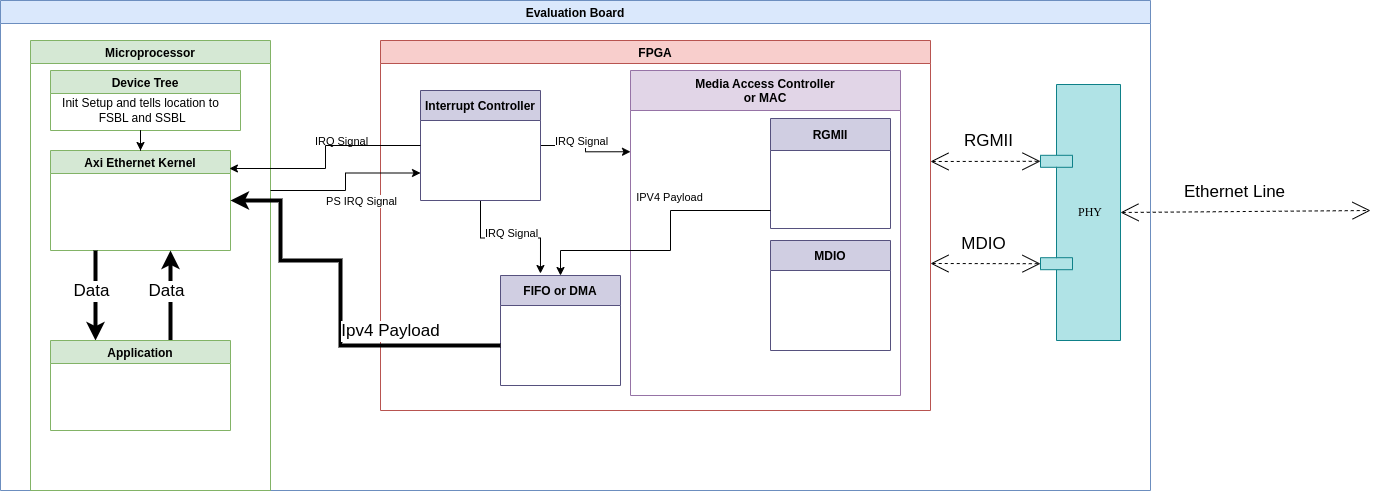

The diagram above was exported from draw.io. Its source (the exported page's mxGraphModel, read from the mxfile embedded in the PNG):
<mxGraphModel dx="1360" dy="714" grid="1" gridSize="10" guides="1" tooltips="1" connect="1" arrows="1" fold="1" page="1" pageScale="1" pageWidth="1100" pageHeight="850" background="none" math="0" shadow="0">
  <root>
    <mxCell id="0" />
    <mxCell id="1" parent="0" />
    <mxCell id="VEf9CVFgHR7ZnU556vHy-49" style="edgeStyle=none;rounded=0;html=1;dashed=1;labelBackgroundColor=none;startArrow=open;startFill=0;startSize=16;endArrow=open;endFill=0;endSize=16;fontFamily=Verdana;fontSize=12;targetPerimeterSpacing=16;sourcePerimeterSpacing=8;exitX=1;exitY=0.5;exitDx=0;exitDy=0;" parent="1" source="39150e848f15840c-10" edge="1">
      <mxGeometry relative="1" as="geometry">
        <mxPoint x="980" y="180" as="sourcePoint" />
        <mxPoint x="1390" y="360" as="targetPoint" />
      </mxGeometry>
    </mxCell>
    <mxCell id="VEf9CVFgHR7ZnU556vHy-50" value="Ethernet Line" style="edgeLabel;html=1;align=center;verticalAlign=middle;resizable=0;points=[];fontSize=17;" parent="VEf9CVFgHR7ZnU556vHy-49" vertex="1" connectable="0">
      <mxGeometry x="-0.2" y="3" relative="1" as="geometry">
        <mxPoint x="14" y="-17" as="offset" />
      </mxGeometry>
    </mxCell>
    <mxCell id="VEf9CVFgHR7ZnU556vHy-53" value="Evaluation Board" style="swimlane;fillColor=#dae8fc;strokeColor=#6c8ebf;" parent="1" vertex="1">
      <mxGeometry x="20" y="150" width="1150" height="490" as="geometry" />
    </mxCell>
    <mxCell id="VEf9CVFgHR7ZnU556vHy-54" value="FPGA" style="swimlane;fillColor=#f8cecc;strokeColor=#b85450;" parent="VEf9CVFgHR7ZnU556vHy-53" vertex="1">
      <mxGeometry x="380" y="40" width="550" height="370" as="geometry" />
    </mxCell>
    <mxCell id="VEf9CVFgHR7ZnU556vHy-55" value="Media Access Controller&#10;or MAC" style="swimlane;fillColor=#e1d5e7;strokeColor=#9673a6;startSize=40;" parent="VEf9CVFgHR7ZnU556vHy-54" vertex="1">
      <mxGeometry x="250" y="30" width="270" height="325" as="geometry" />
    </mxCell>
    <mxCell id="VEf9CVFgHR7ZnU556vHy-66" value="RGMII" style="swimlane;fillColor=#d0cee2;strokeColor=#56517e;startSize=32;" parent="VEf9CVFgHR7ZnU556vHy-55" vertex="1">
      <mxGeometry x="140" y="48" width="120" height="110" as="geometry" />
    </mxCell>
    <mxCell id="VEf9CVFgHR7ZnU556vHy-68" value="MDIO" style="swimlane;fillColor=#d0cee2;strokeColor=#56517e;startSize=30;" parent="VEf9CVFgHR7ZnU556vHy-55" vertex="1">
      <mxGeometry x="140" y="170" width="120" height="110" as="geometry" />
    </mxCell>
    <mxCell id="VEf9CVFgHR7ZnU556vHy-74" value="FIFO or DMA" style="swimlane;fillColor=#d0cee2;strokeColor=#56517e;startSize=30;" parent="VEf9CVFgHR7ZnU556vHy-54" vertex="1">
      <mxGeometry x="120" y="235" width="120" height="110" as="geometry" />
    </mxCell>
    <mxCell id="VEf9CVFgHR7ZnU556vHy-76" style="edgeStyle=orthogonalEdgeStyle;rounded=0;orthogonalLoop=1;jettySize=auto;html=1;entryX=0.5;entryY=0;entryDx=0;entryDy=0;" parent="VEf9CVFgHR7ZnU556vHy-54" source="VEf9CVFgHR7ZnU556vHy-66" target="VEf9CVFgHR7ZnU556vHy-74" edge="1">
      <mxGeometry relative="1" as="geometry">
        <Array as="points">
          <mxPoint x="290" y="170" />
          <mxPoint x="290" y="210" />
          <mxPoint x="180" y="210" />
        </Array>
      </mxGeometry>
    </mxCell>
    <mxCell id="VEf9CVFgHR7ZnU556vHy-77" value="IPV4 Payload" style="edgeLabel;html=1;align=center;verticalAlign=middle;resizable=0;points=[];" parent="VEf9CVFgHR7ZnU556vHy-76" vertex="1" connectable="0">
      <mxGeometry x="-0.2549" y="-4" relative="1" as="geometry">
        <mxPoint x="2" y="-16" as="offset" />
      </mxGeometry>
    </mxCell>
    <mxCell id="2QFcbhSZ0BTGam4deY2Y-8" style="edgeStyle=orthogonalEdgeStyle;rounded=0;orthogonalLoop=1;jettySize=auto;html=1;exitX=1;exitY=0.5;exitDx=0;exitDy=0;entryX=0;entryY=0.25;entryDx=0;entryDy=0;" edge="1" parent="VEf9CVFgHR7ZnU556vHy-54" source="2QFcbhSZ0BTGam4deY2Y-7" target="VEf9CVFgHR7ZnU556vHy-55">
      <mxGeometry relative="1" as="geometry">
        <mxPoint x="220" y="105" as="targetPoint" />
      </mxGeometry>
    </mxCell>
    <mxCell id="2QFcbhSZ0BTGam4deY2Y-9" style="edgeStyle=orthogonalEdgeStyle;rounded=0;orthogonalLoop=1;jettySize=auto;html=1;entryX=0.333;entryY=-0.018;entryDx=0;entryDy=0;entryPerimeter=0;" edge="1" parent="VEf9CVFgHR7ZnU556vHy-54" source="2QFcbhSZ0BTGam4deY2Y-7" target="VEf9CVFgHR7ZnU556vHy-74">
      <mxGeometry relative="1" as="geometry" />
    </mxCell>
    <mxCell id="2QFcbhSZ0BTGam4deY2Y-13" value="IRQ Signal" style="edgeLabel;html=1;align=center;verticalAlign=middle;resizable=0;points=[];" vertex="1" connectable="0" parent="2QFcbhSZ0BTGam4deY2Y-9">
      <mxGeometry x="0.2404" y="-2" relative="1" as="geometry">
        <mxPoint x="-14" y="-7" as="offset" />
      </mxGeometry>
    </mxCell>
    <mxCell id="2QFcbhSZ0BTGam4deY2Y-7" value="Interrupt Controller" style="swimlane;fillColor=#d0cee2;strokeColor=#56517e;startSize=30;" vertex="1" parent="VEf9CVFgHR7ZnU556vHy-54">
      <mxGeometry x="40" y="50" width="120" height="110" as="geometry" />
    </mxCell>
    <mxCell id="2QFcbhSZ0BTGam4deY2Y-14" value="IRQ Signal" style="edgeLabel;html=1;align=center;verticalAlign=middle;resizable=0;points=[];" vertex="1" connectable="0" parent="VEf9CVFgHR7ZnU556vHy-54">
      <mxGeometry x="200" y="100" as="geometry" />
    </mxCell>
    <mxCell id="VEf9CVFgHR7ZnU556vHy-57" value="Microprocessor" style="swimlane;fillColor=#d5e8d4;strokeColor=#82b366;" parent="VEf9CVFgHR7ZnU556vHy-53" vertex="1">
      <mxGeometry x="30" y="40" width="240" height="450" as="geometry" />
    </mxCell>
    <mxCell id="2QFcbhSZ0BTGam4deY2Y-1" value="Axi Ethernet Kernel" style="swimlane;fillColor=#d5e8d4;strokeColor=#82b366;" vertex="1" parent="VEf9CVFgHR7ZnU556vHy-57">
      <mxGeometry x="20" y="110" width="180" height="100" as="geometry" />
    </mxCell>
    <mxCell id="2QFcbhSZ0BTGam4deY2Y-2" style="edgeStyle=orthogonalEdgeStyle;rounded=0;orthogonalLoop=1;jettySize=auto;html=1;fontSize=16;strokeWidth=4;exitX=0.25;exitY=1;exitDx=0;exitDy=0;" edge="1" parent="VEf9CVFgHR7ZnU556vHy-57" source="2QFcbhSZ0BTGam4deY2Y-1">
      <mxGeometry relative="1" as="geometry">
        <mxPoint x="65" y="300" as="targetPoint" />
        <Array as="points">
          <mxPoint x="65" y="230" />
        </Array>
        <mxPoint x="230" y="400" as="sourcePoint" />
      </mxGeometry>
    </mxCell>
    <mxCell id="2QFcbhSZ0BTGam4deY2Y-3" value="Data" style="edgeLabel;html=1;align=center;verticalAlign=middle;resizable=0;points=[];fontSize=17;" vertex="1" connectable="0" parent="2QFcbhSZ0BTGam4deY2Y-2">
      <mxGeometry x="-0.5711" y="1" relative="1" as="geometry">
        <mxPoint x="-6" y="21" as="offset" />
      </mxGeometry>
    </mxCell>
    <mxCell id="2QFcbhSZ0BTGam4deY2Y-4" style="edgeStyle=orthogonalEdgeStyle;rounded=0;orthogonalLoop=1;jettySize=auto;html=1;fontSize=16;strokeWidth=4;exitX=0.25;exitY=1;exitDx=0;exitDy=0;startArrow=classic;startFill=1;endArrow=none;endFill=0;" edge="1" parent="VEf9CVFgHR7ZnU556vHy-57">
      <mxGeometry relative="1" as="geometry">
        <mxPoint x="140" y="300" as="targetPoint" />
        <Array as="points">
          <mxPoint x="140" y="230" />
        </Array>
        <mxPoint x="140" y="210" as="sourcePoint" />
      </mxGeometry>
    </mxCell>
    <mxCell id="2QFcbhSZ0BTGam4deY2Y-5" value="Data" style="edgeLabel;html=1;align=center;verticalAlign=middle;resizable=0;points=[];fontSize=17;" vertex="1" connectable="0" parent="2QFcbhSZ0BTGam4deY2Y-4">
      <mxGeometry x="-0.5711" y="1" relative="1" as="geometry">
        <mxPoint x="-6" y="21" as="offset" />
      </mxGeometry>
    </mxCell>
    <mxCell id="2QFcbhSZ0BTGam4deY2Y-11" value="Application" style="swimlane;fillColor=#d5e8d4;strokeColor=#82b366;" vertex="1" parent="VEf9CVFgHR7ZnU556vHy-57">
      <mxGeometry x="20" y="300" width="180" height="90" as="geometry" />
    </mxCell>
    <mxCell id="2QFcbhSZ0BTGam4deY2Y-12" value="Device Tree" style="swimlane;fillColor=#d5e8d4;strokeColor=#82b366;" vertex="1" parent="VEf9CVFgHR7ZnU556vHy-57">
      <mxGeometry x="20" y="30" width="190" height="60" as="geometry" />
    </mxCell>
    <mxCell id="2QFcbhSZ0BTGam4deY2Y-20" value="Init Setup and tells location to&lt;br&gt;&amp;nbsp;FSBL and SSBL" style="text;html=1;align=center;verticalAlign=middle;resizable=0;points=[];autosize=1;strokeColor=none;fillColor=none;" vertex="1" parent="2QFcbhSZ0BTGam4deY2Y-12">
      <mxGeometry y="20" width="180" height="40" as="geometry" />
    </mxCell>
    <mxCell id="2QFcbhSZ0BTGam4deY2Y-21" style="edgeStyle=orthogonalEdgeStyle;rounded=0;orthogonalLoop=1;jettySize=auto;html=1;" edge="1" parent="VEf9CVFgHR7ZnU556vHy-57" source="2QFcbhSZ0BTGam4deY2Y-20" target="2QFcbhSZ0BTGam4deY2Y-1">
      <mxGeometry relative="1" as="geometry" />
    </mxCell>
    <mxCell id="39150e848f15840c-10" value="PHY" style="shape=component;align=left;spacingLeft=36;rounded=0;shadow=0;comic=0;labelBackgroundColor=none;strokeWidth=1;fontFamily=Verdana;fontSize=12;html=1;fillColor=#b0e3e6;strokeColor=#0e8088;" parent="VEf9CVFgHR7ZnU556vHy-53" vertex="1">
      <mxGeometry x="1040" y="84" width="80" height="256" as="geometry" />
    </mxCell>
    <mxCell id="VEf9CVFgHR7ZnU556vHy-59" style="edgeStyle=none;rounded=0;html=1;dashed=1;labelBackgroundColor=none;startArrow=open;startFill=0;startSize=16;endArrow=open;endFill=0;endSize=16;fontFamily=Verdana;fontSize=12;targetPerimeterSpacing=16;sourcePerimeterSpacing=8;entryX=0;entryY=0.3;entryDx=0;entryDy=0;" parent="VEf9CVFgHR7ZnU556vHy-53" target="39150e848f15840c-10" edge="1">
      <mxGeometry relative="1" as="geometry">
        <mxPoint x="930" y="161" as="sourcePoint" />
        <mxPoint x="730" y="100" as="targetPoint" />
      </mxGeometry>
    </mxCell>
    <mxCell id="VEf9CVFgHR7ZnU556vHy-60" value="RGMII" style="edgeLabel;html=1;align=center;verticalAlign=middle;resizable=0;points=[];fontSize=17;" parent="VEf9CVFgHR7ZnU556vHy-59" vertex="1" connectable="0">
      <mxGeometry x="-0.2" y="3" relative="1" as="geometry">
        <mxPoint x="14" y="-17" as="offset" />
      </mxGeometry>
    </mxCell>
    <mxCell id="VEf9CVFgHR7ZnU556vHy-62" style="edgeStyle=none;rounded=0;html=1;dashed=1;labelBackgroundColor=none;startArrow=open;startFill=0;startSize=16;endArrow=open;endFill=0;endSize=16;fontFamily=Verdana;fontSize=12;targetPerimeterSpacing=16;sourcePerimeterSpacing=8;entryX=0;entryY=0.7;entryDx=0;entryDy=0;" parent="VEf9CVFgHR7ZnU556vHy-53" target="39150e848f15840c-10" edge="1">
      <mxGeometry relative="1" as="geometry">
        <mxPoint x="930" y="263" as="sourcePoint" />
        <mxPoint x="710" y="200" as="targetPoint" />
      </mxGeometry>
    </mxCell>
    <mxCell id="VEf9CVFgHR7ZnU556vHy-63" value="MDIO" style="edgeLabel;html=1;align=center;verticalAlign=middle;resizable=0;points=[];fontSize=17;" parent="VEf9CVFgHR7ZnU556vHy-62" vertex="1" connectable="0">
      <mxGeometry x="-0.2" y="3" relative="1" as="geometry">
        <mxPoint x="8" y="-17" as="offset" />
      </mxGeometry>
    </mxCell>
    <mxCell id="VEf9CVFgHR7ZnU556vHy-78" style="edgeStyle=orthogonalEdgeStyle;rounded=0;orthogonalLoop=1;jettySize=auto;html=1;fontSize=16;strokeWidth=4;entryX=1;entryY=0.5;entryDx=0;entryDy=0;" parent="VEf9CVFgHR7ZnU556vHy-53" source="VEf9CVFgHR7ZnU556vHy-74" target="2QFcbhSZ0BTGam4deY2Y-1" edge="1">
      <mxGeometry relative="1" as="geometry">
        <mxPoint x="440" y="300" as="targetPoint" />
        <Array as="points">
          <mxPoint x="340" y="345" />
          <mxPoint x="340" y="260" />
          <mxPoint x="280" y="260" />
          <mxPoint x="280" y="200" />
        </Array>
      </mxGeometry>
    </mxCell>
    <mxCell id="VEf9CVFgHR7ZnU556vHy-79" value="Ipv4 Payload" style="edgeLabel;html=1;align=center;verticalAlign=middle;resizable=0;points=[];fontSize=17;" parent="VEf9CVFgHR7ZnU556vHy-78" vertex="1" connectable="0">
      <mxGeometry x="-0.5711" y="1" relative="1" as="geometry">
        <mxPoint x="-22" y="-16" as="offset" />
      </mxGeometry>
    </mxCell>
    <mxCell id="2QFcbhSZ0BTGam4deY2Y-15" value="IRQ Signal" style="edgeLabel;html=1;align=center;verticalAlign=middle;resizable=0;points=[];" vertex="1" connectable="0" parent="VEf9CVFgHR7ZnU556vHy-53">
      <mxGeometry x="340" y="140" as="geometry" />
    </mxCell>
    <mxCell id="2QFcbhSZ0BTGam4deY2Y-10" style="edgeStyle=orthogonalEdgeStyle;rounded=0;orthogonalLoop=1;jettySize=auto;html=1;entryX=0.994;entryY=0.18;entryDx=0;entryDy=0;entryPerimeter=0;" edge="1" parent="VEf9CVFgHR7ZnU556vHy-53" source="2QFcbhSZ0BTGam4deY2Y-7" target="2QFcbhSZ0BTGam4deY2Y-1">
      <mxGeometry relative="1" as="geometry">
        <mxPoint x="260" y="145" as="targetPoint" />
      </mxGeometry>
    </mxCell>
    <mxCell id="2QFcbhSZ0BTGam4deY2Y-17" style="edgeStyle=orthogonalEdgeStyle;rounded=0;orthogonalLoop=1;jettySize=auto;html=1;entryX=0;entryY=0.75;entryDx=0;entryDy=0;" edge="1" parent="VEf9CVFgHR7ZnU556vHy-53" target="2QFcbhSZ0BTGam4deY2Y-7">
      <mxGeometry relative="1" as="geometry">
        <mxPoint x="300" y="213" as="targetPoint" />
        <mxPoint x="270" y="190" as="sourcePoint" />
      </mxGeometry>
    </mxCell>
    <mxCell id="2QFcbhSZ0BTGam4deY2Y-18" value="PS IRQ Signal" style="edgeLabel;html=1;align=center;verticalAlign=middle;resizable=0;points=[];" vertex="1" connectable="0" parent="VEf9CVFgHR7ZnU556vHy-53">
      <mxGeometry x="360" y="200" as="geometry" />
    </mxCell>
  </root>
</mxGraphModel>